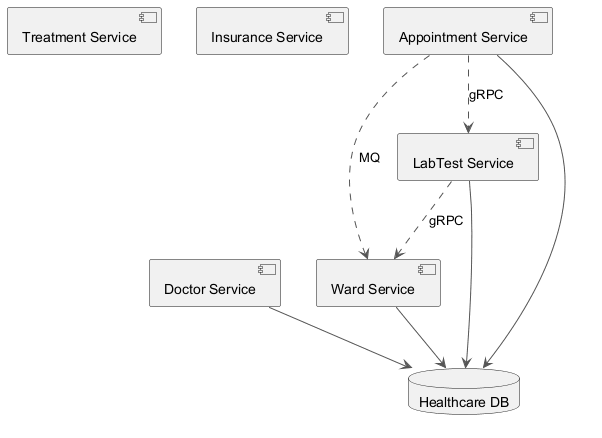

The diagram above was rendered by PlantUML. Its source (embedded in the PNG):
@startuml
skinparam monochrome true
skinparam ArrowColor #555555
component "Treatment Service" as C_TreatmentService
component "Insurance Service" as C_InsuranceService
component "Doctor Service" as C_DoctorService
component "Appointment Service" as C_AppointmentService
component "Ward Service" as C_WardService
component "LabTest Service" as C_LabTestService
database "Healthcare DB" as DB_healthcare
C_DoctorService --> DB_healthcare
C_AppointmentService --> DB_healthcare
C_WardService --> DB_healthcare
C_LabTestService --> DB_healthcare
C_LabTestService ..> C_WardService : gRPC
C_AppointmentService ..> C_WardService : MQ
C_AppointmentService ..> C_LabTestService : gRPC
@enduml